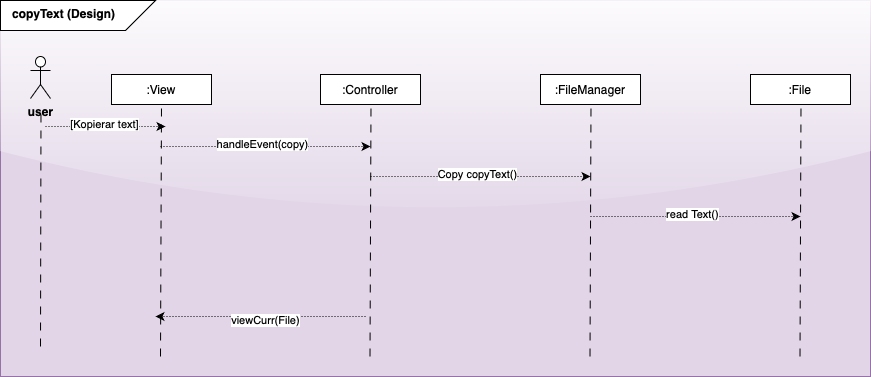

The diagram above was exported from draw.io. Its source (the exported page's mxGraphModel, read from the mxfile embedded in the PNG):
<mxGraphModel dx="1020" dy="2204" grid="1" gridSize="10" guides="1" tooltips="1" connect="1" arrows="1" fold="1" page="1" pageScale="1" pageWidth="1200" pageHeight="1600" background="none" math="0" shadow="0">
  <root>
    <mxCell id="0" />
    <mxCell id="1" parent="0" />
    <mxCell id="2" value="" style="rounded=0;whiteSpace=wrap;html=1;fillColor=#e1d5e7;strokeColor=#9673a6;glass=1;" vertex="1" parent="1">
      <mxGeometry x="30" y="-1156" width="870" height="376" as="geometry" />
    </mxCell>
    <mxCell id="3" value="" style="shape=card;whiteSpace=wrap;html=1;direction=south;flipV=1;flipH=0;" vertex="1" parent="1">
      <mxGeometry x="30" y="-1156" width="155" height="30" as="geometry" />
    </mxCell>
    <mxCell id="4" value="copyText (Design)" style="text;whiteSpace=wrap;html=1;fontStyle=1" vertex="1" parent="1">
      <mxGeometry x="40" y="-1156" width="155" height="38" as="geometry" />
    </mxCell>
    <mxCell id="5" value=":View" style="rounded=0;whiteSpace=wrap;html=1;" vertex="1" parent="1">
      <mxGeometry x="141" y="-1082" width="100" height="30" as="geometry" />
    </mxCell>
    <mxCell id="6" value="" style="endArrow=none;html=1;rounded=0;entryX=0.5;entryY=1;entryDx=0;entryDy=0;dashed=1;dashPattern=8 8;" edge="1" target="5" parent="1">
      <mxGeometry width="50" height="50" relative="1" as="geometry">
        <mxPoint x="190" y="-800" as="sourcePoint" />
        <mxPoint x="428" y="-955" as="targetPoint" />
      </mxGeometry>
    </mxCell>
    <mxCell id="7" value="" style="endArrow=classic;html=1;rounded=0;dashed=1;dashPattern=1 2;" edge="1" parent="1">
      <mxGeometry width="50" height="50" relative="1" as="geometry">
        <mxPoint x="190" y="-1010" as="sourcePoint" />
        <mxPoint x="400" y="-1010" as="targetPoint" />
      </mxGeometry>
    </mxCell>
    <mxCell id="8" value="handleEvent(copy)" style="edgeLabel;html=1;align=center;verticalAlign=middle;resizable=0;points=[];" vertex="1" connectable="0" parent="7">
      <mxGeometry x="-0.038" y="3" relative="1" as="geometry">
        <mxPoint as="offset" />
      </mxGeometry>
    </mxCell>
    <mxCell id="9" value=":Controller" style="rounded=0;whiteSpace=wrap;html=1;" vertex="1" parent="1">
      <mxGeometry x="350" y="-1082" width="100" height="30" as="geometry" />
    </mxCell>
    <mxCell id="10" value="" style="endArrow=none;html=1;rounded=0;entryX=0.5;entryY=1;entryDx=0;entryDy=0;dashed=1;dashPattern=8 8;" edge="1" parent="1">
      <mxGeometry width="50" height="50" relative="1" as="geometry">
        <mxPoint x="399.5" y="-800" as="sourcePoint" />
        <mxPoint x="400.5" y="-1052" as="targetPoint" />
      </mxGeometry>
    </mxCell>
    <mxCell id="11" value=":FileManager" style="rounded=0;whiteSpace=wrap;html=1;" vertex="1" parent="1">
      <mxGeometry x="570" y="-1082" width="100" height="30" as="geometry" />
    </mxCell>
    <mxCell id="12" value=":File" style="rounded=0;whiteSpace=wrap;html=1;" vertex="1" parent="1">
      <mxGeometry x="780" y="-1082" width="100" height="30" as="geometry" />
    </mxCell>
    <mxCell id="13" value="" style="endArrow=none;html=1;rounded=0;entryX=0.5;entryY=1;entryDx=0;entryDy=0;dashed=1;dashPattern=8 8;" edge="1" parent="1">
      <mxGeometry width="50" height="50" relative="1" as="geometry">
        <mxPoint x="619.5" y="-800" as="sourcePoint" />
        <mxPoint x="620.5" y="-1052" as="targetPoint" />
      </mxGeometry>
    </mxCell>
    <mxCell id="14" value="" style="endArrow=none;html=1;rounded=0;entryX=0.5;entryY=1;entryDx=0;entryDy=0;dashed=1;dashPattern=8 8;" edge="1" parent="1">
      <mxGeometry width="50" height="50" relative="1" as="geometry">
        <mxPoint x="829.5" y="-800" as="sourcePoint" />
        <mxPoint x="830.5" y="-1052" as="targetPoint" />
      </mxGeometry>
    </mxCell>
    <mxCell id="15" value="&lt;b&gt;user&lt;/b&gt;" style="shape=umlActor;verticalLabelPosition=bottom;verticalAlign=top;html=1;outlineConnect=0;" vertex="1" parent="1">
      <mxGeometry x="60" y="-1100" width="20" height="42" as="geometry" />
    </mxCell>
    <mxCell id="16" value="" style="endArrow=none;html=1;rounded=0;entryX=0.5;entryY=1;entryDx=0;entryDy=0;dashed=1;dashPattern=8 8;" edge="1" parent="1">
      <mxGeometry width="50" height="50" relative="1" as="geometry">
        <mxPoint x="70" y="-810" as="sourcePoint" />
        <mxPoint x="70.5" y="-1048" as="targetPoint" />
      </mxGeometry>
    </mxCell>
    <mxCell id="17" value="" style="endArrow=classic;html=1;rounded=0;dashed=1;dashPattern=1 2;" edge="1" parent="1">
      <mxGeometry width="50" height="50" relative="1" as="geometry">
        <mxPoint x="75" y="-1030" as="sourcePoint" />
        <mxPoint x="195" y="-1030" as="targetPoint" />
      </mxGeometry>
    </mxCell>
    <mxCell id="18" value="[Kopierar text]" style="edgeLabel;html=1;align=center;verticalAlign=middle;resizable=0;points=[];" vertex="1" connectable="0" parent="17">
      <mxGeometry x="-0.038" y="3" relative="1" as="geometry">
        <mxPoint as="offset" />
      </mxGeometry>
    </mxCell>
    <mxCell id="19" value="" style="endArrow=classic;html=1;rounded=0;dashed=1;dashPattern=1 2;" edge="1" parent="1">
      <mxGeometry width="50" height="50" relative="1" as="geometry">
        <mxPoint x="620" y="-940" as="sourcePoint" />
        <mxPoint x="830" y="-940" as="targetPoint" />
      </mxGeometry>
    </mxCell>
    <mxCell id="20" value="read Text()" style="edgeLabel;html=1;align=center;verticalAlign=middle;resizable=0;points=[];" vertex="1" connectable="0" parent="19">
      <mxGeometry x="-0.038" y="3" relative="1" as="geometry">
        <mxPoint as="offset" />
      </mxGeometry>
    </mxCell>
    <mxCell id="21" value="" style="endArrow=classic;html=1;rounded=0;dashed=1;dashPattern=1 2;" edge="1" parent="1">
      <mxGeometry width="50" height="50" relative="1" as="geometry">
        <mxPoint x="395" y="-840" as="sourcePoint" />
        <mxPoint x="185" y="-840" as="targetPoint" />
      </mxGeometry>
    </mxCell>
    <mxCell id="22" value="viewCurr(File)" style="edgeLabel;html=1;align=center;verticalAlign=middle;resizable=0;points=[];" vertex="1" connectable="0" parent="21">
      <mxGeometry x="-0.038" y="3" relative="1" as="geometry">
        <mxPoint as="offset" />
      </mxGeometry>
    </mxCell>
    <mxCell id="23" value="" style="endArrow=classic;html=1;rounded=0;dashed=1;dashPattern=1 2;" edge="1" parent="1">
      <mxGeometry width="50" height="50" relative="1" as="geometry">
        <mxPoint x="400" y="-980" as="sourcePoint" />
        <mxPoint x="620" y="-980" as="targetPoint" />
      </mxGeometry>
    </mxCell>
    <mxCell id="24" value="Copy copyText()" style="edgeLabel;html=1;align=center;verticalAlign=middle;resizable=0;points=[];" vertex="1" connectable="0" parent="23">
      <mxGeometry x="-0.038" y="3" relative="1" as="geometry">
        <mxPoint as="offset" />
      </mxGeometry>
    </mxCell>
  </root>
</mxGraphModel>